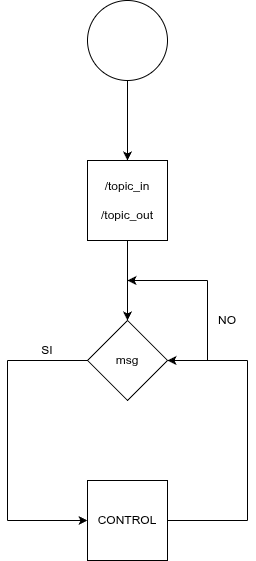

The diagram above was exported from draw.io. Its source (the exported page's mxGraphModel, read from the mxfile embedded in the PNG):
<mxGraphModel dx="810" dy="447" grid="1" gridSize="10" guides="1" tooltips="1" connect="1" arrows="1" fold="1" page="1" pageScale="1" pageWidth="450" pageHeight="740" math="0" shadow="0">
  <root>
    <mxCell id="0" />
    <mxCell id="1" parent="0" />
    <mxCell id="8ZIdGMnemKX0UEMDGFIt-1" parent="1" style="ellipse;whiteSpace=wrap;html=1;aspect=fixed;" value="" vertex="1">
      <mxGeometry height="80" width="80" x="160" y="40" as="geometry" />
    </mxCell>
    <mxCell id="8ZIdGMnemKX0UEMDGFIt-2" parent="1" style="whiteSpace=wrap;html=1;aspect=fixed;" value="/topic_in&lt;div&gt;&lt;br&gt;&lt;/div&gt;&lt;div&gt;/topic_out&lt;/div&gt;" vertex="1">
      <mxGeometry height="80" width="80" x="160" y="200" as="geometry" />
    </mxCell>
    <mxCell id="8ZIdGMnemKX0UEMDGFIt-3" parent="1" style="rhombus;whiteSpace=wrap;html=1;" value="msg" vertex="1">
      <mxGeometry height="80" width="80" x="160" y="360" as="geometry" />
    </mxCell>
    <mxCell id="8ZIdGMnemKX0UEMDGFIt-4" parent="1" style="whiteSpace=wrap;html=1;aspect=fixed;" value="CONTROL" vertex="1">
      <mxGeometry height="80" width="80" x="160" y="520" as="geometry" />
    </mxCell>
    <mxCell id="8ZIdGMnemKX0UEMDGFIt-5" edge="1" parent="1" source="8ZIdGMnemKX0UEMDGFIt-1" style="endArrow=classic;html=1;rounded=0;exitX=0.5;exitY=1;exitDx=0;exitDy=0;entryX=0.5;entryY=0;entryDx=0;entryDy=0;" target="8ZIdGMnemKX0UEMDGFIt-2" value="">
      <mxGeometry height="50" relative="1" width="50" as="geometry">
        <mxPoint x="200" y="250" as="sourcePoint" />
        <mxPoint x="250" y="200" as="targetPoint" />
      </mxGeometry>
    </mxCell>
    <mxCell id="8ZIdGMnemKX0UEMDGFIt-6" edge="1" parent="1" source="8ZIdGMnemKX0UEMDGFIt-2" style="endArrow=classic;html=1;rounded=0;exitX=0.5;exitY=1;exitDx=0;exitDy=0;entryX=0.5;entryY=0;entryDx=0;entryDy=0;" target="8ZIdGMnemKX0UEMDGFIt-3" value="">
      <mxGeometry height="50" relative="1" width="50" as="geometry">
        <mxPoint x="200" y="240" as="sourcePoint" />
        <mxPoint x="250" y="190" as="targetPoint" />
      </mxGeometry>
    </mxCell>
    <mxCell id="8ZIdGMnemKX0UEMDGFIt-7" edge="1" parent="1" style="endArrow=classic;html=1;rounded=0;entryX=0;entryY=0.5;entryDx=0;entryDy=0;" target="8ZIdGMnemKX0UEMDGFIt-4" value="">
      <mxGeometry height="50" relative="1" width="50" as="geometry">
        <mxPoint x="80" y="560" as="sourcePoint" />
        <mxPoint x="250" y="450" as="targetPoint" />
      </mxGeometry>
    </mxCell>
    <mxCell id="8ZIdGMnemKX0UEMDGFIt-8" edge="1" parent="1" style="endArrow=classic;html=1;rounded=0;entryX=1;entryY=0.5;entryDx=0;entryDy=0;" target="8ZIdGMnemKX0UEMDGFIt-3" value="">
      <mxGeometry height="50" relative="1" width="50" as="geometry">
        <mxPoint x="320" y="400" as="sourcePoint" />
        <mxPoint x="250" y="450" as="targetPoint" />
      </mxGeometry>
    </mxCell>
    <mxCell id="8ZIdGMnemKX0UEMDGFIt-9" edge="1" parent="1" style="endArrow=none;html=1;rounded=0;" value="">
      <mxGeometry height="50" relative="1" width="50" as="geometry">
        <mxPoint x="280" y="400" as="sourcePoint" />
        <mxPoint x="280" y="320" as="targetPoint" />
      </mxGeometry>
    </mxCell>
    <mxCell id="8ZIdGMnemKX0UEMDGFIt-10" edge="1" parent="1" style="endArrow=classic;html=1;rounded=0;" value="">
      <mxGeometry height="50" relative="1" width="50" as="geometry">
        <mxPoint x="280" y="320" as="sourcePoint" />
        <mxPoint x="200" y="320" as="targetPoint" />
      </mxGeometry>
    </mxCell>
    <mxCell id="8ZIdGMnemKX0UEMDGFIt-11" edge="1" parent="1" style="endArrow=none;html=1;rounded=0;" value="">
      <mxGeometry height="50" relative="1" width="50" as="geometry">
        <mxPoint x="80" y="400" as="sourcePoint" />
        <mxPoint x="80" y="560" as="targetPoint" />
      </mxGeometry>
    </mxCell>
    <mxCell id="8ZIdGMnemKX0UEMDGFIt-12" edge="1" parent="1" style="endArrow=none;html=1;rounded=0;" target="8ZIdGMnemKX0UEMDGFIt-3" value="">
      <mxGeometry height="50" relative="1" width="50" as="geometry">
        <mxPoint x="80" y="400" as="sourcePoint" />
        <mxPoint x="250" y="450" as="targetPoint" />
      </mxGeometry>
    </mxCell>
    <mxCell id="8ZIdGMnemKX0UEMDGFIt-13" edge="1" parent="1" style="endArrow=none;html=1;rounded=0;" value="">
      <mxGeometry height="50" relative="1" width="50" as="geometry">
        <mxPoint x="320" y="560" as="sourcePoint" />
        <mxPoint x="320" y="400" as="targetPoint" />
      </mxGeometry>
    </mxCell>
    <mxCell id="8ZIdGMnemKX0UEMDGFIt-15" edge="1" parent="1" style="endArrow=none;html=1;rounded=0;entryX=1;entryY=0.5;entryDx=0;entryDy=0;" target="8ZIdGMnemKX0UEMDGFIt-4" value="">
      <mxGeometry height="50" relative="1" width="50" as="geometry">
        <mxPoint x="320" y="560" as="sourcePoint" />
        <mxPoint x="250" y="450" as="targetPoint" />
      </mxGeometry>
    </mxCell>
    <mxCell id="8ZIdGMnemKX0UEMDGFIt-16" parent="1" style="text;html=1;whiteSpace=wrap;strokeColor=none;fillColor=none;align=center;verticalAlign=middle;rounded=0;" value="SI" vertex="1">
      <mxGeometry height="20" width="20" x="110" y="380" as="geometry" />
    </mxCell>
    <mxCell id="8ZIdGMnemKX0UEMDGFIt-17" parent="1" style="text;html=1;whiteSpace=wrap;strokeColor=none;fillColor=none;align=center;verticalAlign=middle;rounded=0;" value="NO" vertex="1">
      <mxGeometry height="20" width="20" x="290" y="350" as="geometry" />
    </mxCell>
  </root>
</mxGraphModel>